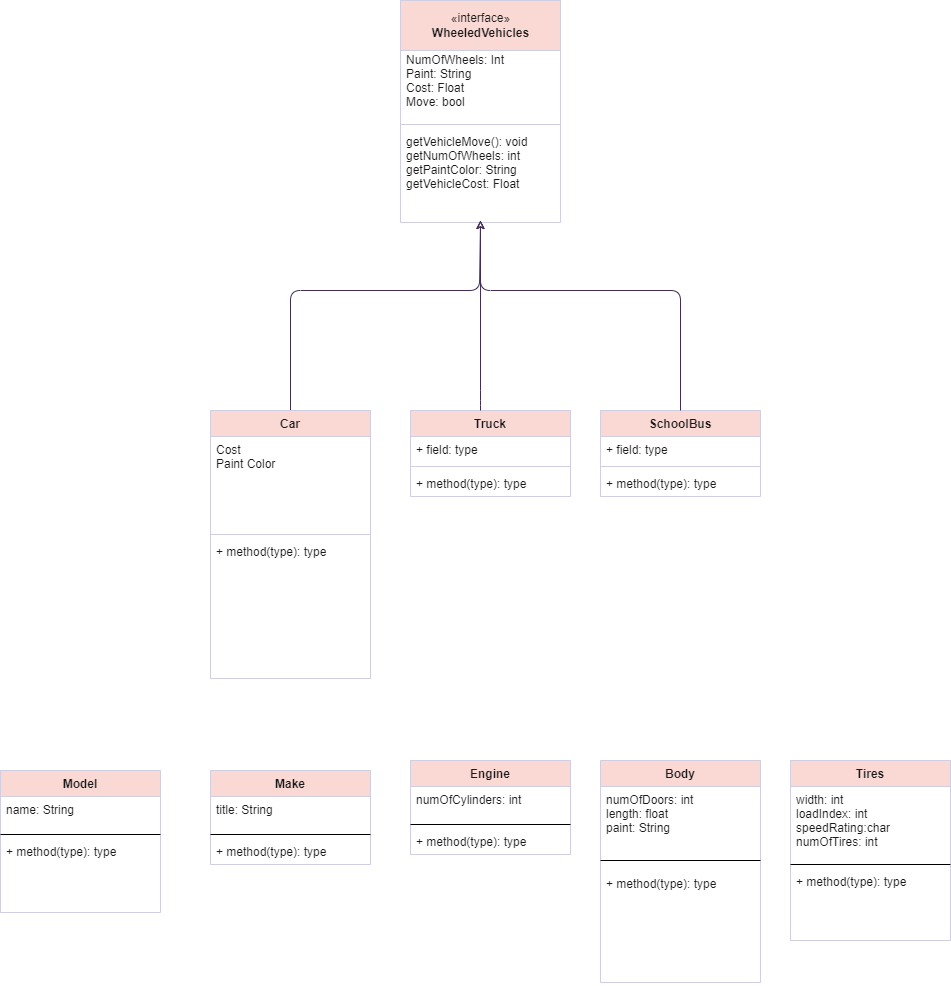

The diagram above was exported from draw.io. Its source (the exported page's mxGraphModel, read from the mxfile embedded in the PNG):
<mxGraphModel dx="1006" dy="1077" grid="1" gridSize="10" guides="1" tooltips="1" connect="1" arrows="1" fold="1" page="0" pageScale="1" pageWidth="827" pageHeight="1169" math="0" shadow="0">
  <root>
    <mxCell id="WIyWlLk6GJQsqaUBKTNV-0" />
    <mxCell id="WIyWlLk6GJQsqaUBKTNV-1" parent="WIyWlLk6GJQsqaUBKTNV-0" />
    <mxCell id="OYId6kKr-JOqCOPXRVUs-4" value="SchoolBus" style="swimlane;fontStyle=1;align=center;verticalAlign=top;childLayout=stackLayout;horizontal=1;startSize=26;horizontalStack=0;resizeParent=1;resizeParentMax=0;resizeLast=0;collapsible=1;marginBottom=0;fillColor=#FAD9D5;strokeColor=#D0CEE2;fontColor=#1A1A1A;rounded=0;" vertex="1" parent="WIyWlLk6GJQsqaUBKTNV-1">
      <mxGeometry x="630" y="280" width="160" height="86" as="geometry" />
    </mxCell>
    <mxCell id="OYId6kKr-JOqCOPXRVUs-5" value="+ field: type" style="text;strokeColor=none;fillColor=none;align=left;verticalAlign=top;spacingLeft=4;spacingRight=4;overflow=hidden;rotatable=0;points=[[0,0.5],[1,0.5]];portConstraint=eastwest;fontColor=#1A1A1A;rounded=0;" vertex="1" parent="OYId6kKr-JOqCOPXRVUs-4">
      <mxGeometry y="26" width="160" height="26" as="geometry" />
    </mxCell>
    <mxCell id="OYId6kKr-JOqCOPXRVUs-6" value="" style="line;strokeWidth=1;fillColor=none;align=left;verticalAlign=middle;spacingTop=-1;spacingLeft=3;spacingRight=3;rotatable=0;labelPosition=right;points=[];portConstraint=eastwest;strokeColor=#D0CEE2;fontColor=#1A1A1A;rounded=0;" vertex="1" parent="OYId6kKr-JOqCOPXRVUs-4">
      <mxGeometry y="52" width="160" height="8" as="geometry" />
    </mxCell>
    <mxCell id="OYId6kKr-JOqCOPXRVUs-7" value="+ method(type): type" style="text;strokeColor=none;fillColor=none;align=left;verticalAlign=top;spacingLeft=4;spacingRight=4;overflow=hidden;rotatable=0;points=[[0,0.5],[1,0.5]];portConstraint=eastwest;fontColor=#1A1A1A;rounded=0;" vertex="1" parent="OYId6kKr-JOqCOPXRVUs-4">
      <mxGeometry y="60" width="160" height="26" as="geometry" />
    </mxCell>
    <mxCell id="OYId6kKr-JOqCOPXRVUs-28" style="edgeStyle=orthogonalEdgeStyle;orthogonalLoop=1;jettySize=auto;html=1;fontColor=#1A1A1A;strokeColor=#432D57;endArrow=classic;endFill=0;fillColor=#76608a;" edge="1" parent="WIyWlLk6GJQsqaUBKTNV-1" source="OYId6kKr-JOqCOPXRVUs-8">
      <mxGeometry relative="1" as="geometry">
        <mxPoint x="510" y="90" as="targetPoint" />
        <Array as="points">
          <mxPoint x="320" y="160" />
          <mxPoint x="509" y="160" />
        </Array>
      </mxGeometry>
    </mxCell>
    <mxCell id="OYId6kKr-JOqCOPXRVUs-8" value="Car" style="swimlane;fontStyle=1;align=center;verticalAlign=top;childLayout=stackLayout;horizontal=1;startSize=26;horizontalStack=0;resizeParent=1;resizeParentMax=0;resizeLast=0;collapsible=1;marginBottom=0;fillColor=#FAD9D5;strokeColor=#D0CEE2;fontColor=#1A1A1A;rounded=0;" vertex="1" parent="WIyWlLk6GJQsqaUBKTNV-1">
      <mxGeometry x="240" y="280" width="160" height="268" as="geometry" />
    </mxCell>
    <mxCell id="OYId6kKr-JOqCOPXRVUs-9" value="Cost&#10;Paint Color" style="text;strokeColor=none;fillColor=none;align=left;verticalAlign=top;spacingLeft=4;spacingRight=4;overflow=hidden;rotatable=0;points=[[0,0.5],[1,0.5]];portConstraint=eastwest;fontColor=#1A1A1A;rounded=0;" vertex="1" parent="OYId6kKr-JOqCOPXRVUs-8">
      <mxGeometry y="26" width="160" height="94" as="geometry" />
    </mxCell>
    <mxCell id="OYId6kKr-JOqCOPXRVUs-10" value="" style="line;strokeWidth=1;fillColor=none;align=left;verticalAlign=middle;spacingTop=-1;spacingLeft=3;spacingRight=3;rotatable=0;labelPosition=right;points=[];portConstraint=eastwest;strokeColor=#D0CEE2;fontColor=#1A1A1A;rounded=0;" vertex="1" parent="OYId6kKr-JOqCOPXRVUs-8">
      <mxGeometry y="120" width="160" height="8" as="geometry" />
    </mxCell>
    <mxCell id="OYId6kKr-JOqCOPXRVUs-11" value="+ method(type): type" style="text;strokeColor=none;fillColor=none;align=left;verticalAlign=top;spacingLeft=4;spacingRight=4;overflow=hidden;rotatable=0;points=[[0,0.5],[1,0.5]];portConstraint=eastwest;fontColor=#1A1A1A;rounded=0;" vertex="1" parent="OYId6kKr-JOqCOPXRVUs-8">
      <mxGeometry y="128" width="160" height="140" as="geometry" />
    </mxCell>
    <mxCell id="OYId6kKr-JOqCOPXRVUs-12" value="Truck" style="swimlane;fontStyle=1;align=center;verticalAlign=top;childLayout=stackLayout;horizontal=1;startSize=26;horizontalStack=0;resizeParent=1;resizeParentMax=0;resizeLast=0;collapsible=1;marginBottom=0;fillColor=#FAD9D5;strokeColor=#D0CEE2;fontColor=#1A1A1A;rounded=0;" vertex="1" parent="WIyWlLk6GJQsqaUBKTNV-1">
      <mxGeometry x="440" y="280" width="160" height="86" as="geometry" />
    </mxCell>
    <mxCell id="OYId6kKr-JOqCOPXRVUs-13" value="+ field: type" style="text;strokeColor=none;fillColor=none;align=left;verticalAlign=top;spacingLeft=4;spacingRight=4;overflow=hidden;rotatable=0;points=[[0,0.5],[1,0.5]];portConstraint=eastwest;fontColor=#1A1A1A;rounded=0;" vertex="1" parent="OYId6kKr-JOqCOPXRVUs-12">
      <mxGeometry y="26" width="160" height="26" as="geometry" />
    </mxCell>
    <mxCell id="OYId6kKr-JOqCOPXRVUs-14" value="" style="line;strokeWidth=1;fillColor=none;align=left;verticalAlign=middle;spacingTop=-1;spacingLeft=3;spacingRight=3;rotatable=0;labelPosition=right;points=[];portConstraint=eastwest;strokeColor=#D0CEE2;fontColor=#1A1A1A;rounded=0;" vertex="1" parent="OYId6kKr-JOqCOPXRVUs-12">
      <mxGeometry y="52" width="160" height="8" as="geometry" />
    </mxCell>
    <mxCell id="OYId6kKr-JOqCOPXRVUs-15" value="+ method(type): type" style="text;strokeColor=none;fillColor=none;align=left;verticalAlign=top;spacingLeft=4;spacingRight=4;overflow=hidden;rotatable=0;points=[[0,0.5],[1,0.5]];portConstraint=eastwest;fontColor=#1A1A1A;rounded=0;" vertex="1" parent="OYId6kKr-JOqCOPXRVUs-12">
      <mxGeometry y="60" width="160" height="26" as="geometry" />
    </mxCell>
    <mxCell id="OYId6kKr-JOqCOPXRVUs-16" value="WheeledVehicles" style="swimlane;fontStyle=1;align=center;verticalAlign=top;childLayout=stackLayout;horizontal=1;startSize=26;horizontalStack=0;resizeParent=1;resizeParentMax=0;resizeLast=0;collapsible=1;marginBottom=0;fillColor=#FAD9D5;strokeColor=#D0CEE2;fontColor=#1A1A1A;rounded=0;" vertex="1" parent="WIyWlLk6GJQsqaUBKTNV-1">
      <mxGeometry x="430" y="-110" width="160" height="202" as="geometry">
        <mxRectangle x="440" y="40" width="130" height="26" as="alternateBounds" />
      </mxGeometry>
    </mxCell>
    <mxCell id="OYId6kKr-JOqCOPXRVUs-25" value="NumOfWheels: Int&#10;Paint: String&#10;Cost: Float&#10;Move: bool&#10;" style="text;strokeColor=none;fillColor=none;align=left;verticalAlign=top;spacingLeft=4;spacingRight=4;overflow=hidden;rotatable=0;points=[[0,0.5],[1,0.5]];portConstraint=eastwest;fontColor=#1A1A1A;rounded=0;" vertex="1" parent="OYId6kKr-JOqCOPXRVUs-16">
      <mxGeometry y="26" width="160" height="74" as="geometry" />
    </mxCell>
    <mxCell id="OYId6kKr-JOqCOPXRVUs-18" value="" style="line;strokeWidth=1;fillColor=none;align=left;verticalAlign=middle;spacingTop=-1;spacingLeft=3;spacingRight=3;rotatable=0;labelPosition=right;points=[];portConstraint=eastwest;strokeColor=#D0CEE2;fontColor=#1A1A1A;rounded=0;" vertex="1" parent="OYId6kKr-JOqCOPXRVUs-16">
      <mxGeometry y="100" width="160" height="8" as="geometry" />
    </mxCell>
    <mxCell id="OYId6kKr-JOqCOPXRVUs-19" value="getVehicleMove(): void&#10;getNumOfWheels: int&#10;getPaintColor: String&#10;getVehicleCost: Float" style="text;strokeColor=none;fillColor=none;align=left;verticalAlign=top;spacingLeft=4;spacingRight=4;overflow=hidden;rotatable=0;points=[[0,0.5],[1,0.5]];portConstraint=eastwest;fontColor=#1A1A1A;rounded=0;" vertex="1" parent="OYId6kKr-JOqCOPXRVUs-16">
      <mxGeometry y="108" width="160" height="94" as="geometry" />
    </mxCell>
    <mxCell id="OYId6kKr-JOqCOPXRVUs-32" value="Tires" style="swimlane;fontStyle=1;align=center;verticalAlign=top;childLayout=stackLayout;horizontal=1;startSize=26;horizontalStack=0;resizeParent=1;resizeParentMax=0;resizeLast=0;collapsible=1;marginBottom=0;fontColor=#1A1A1A;strokeColor=#D0CEE2;fillColor=#FAD9D5;" vertex="1" parent="WIyWlLk6GJQsqaUBKTNV-1">
      <mxGeometry x="820" y="630" width="160" height="180" as="geometry" />
    </mxCell>
    <mxCell id="OYId6kKr-JOqCOPXRVUs-33" value="width: int&#10;loadIndex: int&#10;speedRating:char&#10;numOfTires: int" style="text;strokeColor=none;fillColor=none;align=left;verticalAlign=top;spacingLeft=4;spacingRight=4;overflow=hidden;rotatable=0;points=[[0,0.5],[1,0.5]];portConstraint=eastwest;fontColor=#1A1A1A;" vertex="1" parent="OYId6kKr-JOqCOPXRVUs-32">
      <mxGeometry y="26" width="160" height="74" as="geometry" />
    </mxCell>
    <mxCell id="OYId6kKr-JOqCOPXRVUs-34" value="" style="line;strokeWidth=1;fillColor=none;align=left;verticalAlign=middle;spacingTop=-1;spacingLeft=3;spacingRight=3;rotatable=0;labelPosition=right;points=[];portConstraint=eastwest;fontColor=#1A1A1A;" vertex="1" parent="OYId6kKr-JOqCOPXRVUs-32">
      <mxGeometry y="100" width="160" height="8" as="geometry" />
    </mxCell>
    <mxCell id="OYId6kKr-JOqCOPXRVUs-35" value="+ method(type): type" style="text;strokeColor=none;fillColor=none;align=left;verticalAlign=top;spacingLeft=4;spacingRight=4;overflow=hidden;rotatable=0;points=[[0,0.5],[1,0.5]];portConstraint=eastwest;fontColor=#1A1A1A;" vertex="1" parent="OYId6kKr-JOqCOPXRVUs-32">
      <mxGeometry y="108" width="160" height="72" as="geometry" />
    </mxCell>
    <mxCell id="OYId6kKr-JOqCOPXRVUs-37" value="Body" style="swimlane;fontStyle=1;align=center;verticalAlign=top;childLayout=stackLayout;horizontal=1;startSize=26;horizontalStack=0;resizeParent=1;resizeParentMax=0;resizeLast=0;collapsible=1;marginBottom=0;fontColor=#1A1A1A;strokeColor=#D0CEE2;fillColor=#FAD9D5;" vertex="1" parent="WIyWlLk6GJQsqaUBKTNV-1">
      <mxGeometry x="630" y="630" width="160" height="222" as="geometry" />
    </mxCell>
    <mxCell id="OYId6kKr-JOqCOPXRVUs-38" value="numOfDoors: int&#10;length: float&#10;paint: String" style="text;strokeColor=none;fillColor=none;align=left;verticalAlign=top;spacingLeft=4;spacingRight=4;overflow=hidden;rotatable=0;points=[[0,0.5],[1,0.5]];portConstraint=eastwest;fontColor=#1A1A1A;" vertex="1" parent="OYId6kKr-JOqCOPXRVUs-37">
      <mxGeometry y="26" width="160" height="64" as="geometry" />
    </mxCell>
    <mxCell id="OYId6kKr-JOqCOPXRVUs-39" value="" style="line;strokeWidth=1;fillColor=none;align=left;verticalAlign=middle;spacingTop=-1;spacingLeft=3;spacingRight=3;rotatable=0;labelPosition=right;points=[];portConstraint=eastwest;fontColor=#1A1A1A;" vertex="1" parent="OYId6kKr-JOqCOPXRVUs-37">
      <mxGeometry y="90" width="160" height="20" as="geometry" />
    </mxCell>
    <mxCell id="OYId6kKr-JOqCOPXRVUs-40" value="+ method(type): type" style="text;strokeColor=none;fillColor=none;align=left;verticalAlign=top;spacingLeft=4;spacingRight=4;overflow=hidden;rotatable=0;points=[[0,0.5],[1,0.5]];portConstraint=eastwest;fontColor=#1A1A1A;" vertex="1" parent="OYId6kKr-JOqCOPXRVUs-37">
      <mxGeometry y="110" width="160" height="112" as="geometry" />
    </mxCell>
    <mxCell id="OYId6kKr-JOqCOPXRVUs-45" value="Model" style="swimlane;fontStyle=1;align=center;verticalAlign=top;childLayout=stackLayout;horizontal=1;startSize=26;horizontalStack=0;resizeParent=1;resizeParentMax=0;resizeLast=0;collapsible=1;marginBottom=0;fontColor=#1A1A1A;strokeColor=#D0CEE2;fillColor=#FAD9D5;" vertex="1" parent="WIyWlLk6GJQsqaUBKTNV-1">
      <mxGeometry x="30" y="640" width="160" height="142" as="geometry" />
    </mxCell>
    <mxCell id="OYId6kKr-JOqCOPXRVUs-46" value="name: String" style="text;strokeColor=none;fillColor=none;align=left;verticalAlign=top;spacingLeft=4;spacingRight=4;overflow=hidden;rotatable=0;points=[[0,0.5],[1,0.5]];portConstraint=eastwest;fontColor=#1A1A1A;" vertex="1" parent="OYId6kKr-JOqCOPXRVUs-45">
      <mxGeometry y="26" width="160" height="34" as="geometry" />
    </mxCell>
    <mxCell id="OYId6kKr-JOqCOPXRVUs-47" value="" style="line;strokeWidth=1;fillColor=none;align=left;verticalAlign=middle;spacingTop=-1;spacingLeft=3;spacingRight=3;rotatable=0;labelPosition=right;points=[];portConstraint=eastwest;fontColor=#1A1A1A;" vertex="1" parent="OYId6kKr-JOqCOPXRVUs-45">
      <mxGeometry y="60" width="160" height="8" as="geometry" />
    </mxCell>
    <mxCell id="OYId6kKr-JOqCOPXRVUs-48" value="+ method(type): type" style="text;strokeColor=none;fillColor=none;align=left;verticalAlign=top;spacingLeft=4;spacingRight=4;overflow=hidden;rotatable=0;points=[[0,0.5],[1,0.5]];portConstraint=eastwest;fontColor=#1A1A1A;" vertex="1" parent="OYId6kKr-JOqCOPXRVUs-45">
      <mxGeometry y="68" width="160" height="74" as="geometry" />
    </mxCell>
    <mxCell id="OYId6kKr-JOqCOPXRVUs-49" value="Make" style="swimlane;fontStyle=1;align=center;verticalAlign=top;childLayout=stackLayout;horizontal=1;startSize=26;horizontalStack=0;resizeParent=1;resizeParentMax=0;resizeLast=0;collapsible=1;marginBottom=0;fontColor=#1A1A1A;strokeColor=#D0CEE2;fillColor=#FAD9D5;" vertex="1" parent="WIyWlLk6GJQsqaUBKTNV-1">
      <mxGeometry x="240" y="640" width="160" height="94" as="geometry" />
    </mxCell>
    <mxCell id="OYId6kKr-JOqCOPXRVUs-50" value="title: String" style="text;strokeColor=none;fillColor=none;align=left;verticalAlign=top;spacingLeft=4;spacingRight=4;overflow=hidden;rotatable=0;points=[[0,0.5],[1,0.5]];portConstraint=eastwest;fontColor=#1A1A1A;" vertex="1" parent="OYId6kKr-JOqCOPXRVUs-49">
      <mxGeometry y="26" width="160" height="34" as="geometry" />
    </mxCell>
    <mxCell id="OYId6kKr-JOqCOPXRVUs-51" value="" style="line;strokeWidth=1;fillColor=none;align=left;verticalAlign=middle;spacingTop=-1;spacingLeft=3;spacingRight=3;rotatable=0;labelPosition=right;points=[];portConstraint=eastwest;fontColor=#1A1A1A;" vertex="1" parent="OYId6kKr-JOqCOPXRVUs-49">
      <mxGeometry y="60" width="160" height="8" as="geometry" />
    </mxCell>
    <mxCell id="OYId6kKr-JOqCOPXRVUs-52" value="+ method(type): type" style="text;strokeColor=none;fillColor=none;align=left;verticalAlign=top;spacingLeft=4;spacingRight=4;overflow=hidden;rotatable=0;points=[[0,0.5],[1,0.5]];portConstraint=eastwest;fontColor=#1A1A1A;" vertex="1" parent="OYId6kKr-JOqCOPXRVUs-49">
      <mxGeometry y="68" width="160" height="26" as="geometry" />
    </mxCell>
    <mxCell id="OYId6kKr-JOqCOPXRVUs-53" value="Engine" style="swimlane;fontStyle=1;align=center;verticalAlign=top;childLayout=stackLayout;horizontal=1;startSize=26;horizontalStack=0;resizeParent=1;resizeParentMax=0;resizeLast=0;collapsible=1;marginBottom=0;fontColor=#1A1A1A;strokeColor=#D0CEE2;fillColor=#FAD9D5;" vertex="1" parent="WIyWlLk6GJQsqaUBKTNV-1">
      <mxGeometry x="440" y="630" width="160" height="94" as="geometry" />
    </mxCell>
    <mxCell id="OYId6kKr-JOqCOPXRVUs-54" value="numOfCylinders: int" style="text;strokeColor=none;fillColor=none;align=left;verticalAlign=top;spacingLeft=4;spacingRight=4;overflow=hidden;rotatable=0;points=[[0,0.5],[1,0.5]];portConstraint=eastwest;fontColor=#1A1A1A;" vertex="1" parent="OYId6kKr-JOqCOPXRVUs-53">
      <mxGeometry y="26" width="160" height="34" as="geometry" />
    </mxCell>
    <mxCell id="OYId6kKr-JOqCOPXRVUs-55" value="" style="line;strokeWidth=1;fillColor=none;align=left;verticalAlign=middle;spacingTop=-1;spacingLeft=3;spacingRight=3;rotatable=0;labelPosition=right;points=[];portConstraint=eastwest;fontColor=#1A1A1A;" vertex="1" parent="OYId6kKr-JOqCOPXRVUs-53">
      <mxGeometry y="60" width="160" height="8" as="geometry" />
    </mxCell>
    <mxCell id="OYId6kKr-JOqCOPXRVUs-56" value="+ method(type): type" style="text;strokeColor=none;fillColor=none;align=left;verticalAlign=top;spacingLeft=4;spacingRight=4;overflow=hidden;rotatable=0;points=[[0,0.5],[1,0.5]];portConstraint=eastwest;fontColor=#1A1A1A;" vertex="1" parent="OYId6kKr-JOqCOPXRVUs-53">
      <mxGeometry y="68" width="160" height="26" as="geometry" />
    </mxCell>
    <mxCell id="OYId6kKr-JOqCOPXRVUs-57" value="«interface»&lt;br&gt;&lt;b&gt;WheeledVehicles&lt;/b&gt;" style="html=1;fontColor=#1A1A1A;strokeColor=#D0CEE2;fillColor=#FAD9D5;" vertex="1" parent="WIyWlLk6GJQsqaUBKTNV-1">
      <mxGeometry x="430" y="-130" width="160" height="50" as="geometry" />
    </mxCell>
    <mxCell id="OYId6kKr-JOqCOPXRVUs-65" style="edgeStyle=orthogonalEdgeStyle;orthogonalLoop=1;jettySize=auto;html=1;fontColor=#1A1A1A;strokeColor=#432D57;endArrow=classic;endFill=0;fillColor=#76608a;" edge="1" parent="WIyWlLk6GJQsqaUBKTNV-1">
      <mxGeometry relative="1" as="geometry">
        <mxPoint x="510" y="280" as="sourcePoint" />
        <mxPoint x="510" y="90" as="targetPoint" />
        <Array as="points">
          <mxPoint x="510" y="270" />
        </Array>
      </mxGeometry>
    </mxCell>
    <mxCell id="OYId6kKr-JOqCOPXRVUs-66" style="edgeStyle=orthogonalEdgeStyle;orthogonalLoop=1;jettySize=auto;html=1;fontColor=#1A1A1A;strokeColor=#432D57;endArrow=classic;endFill=0;fillColor=#76608a;exitX=0.5;exitY=0;exitDx=0;exitDy=0;" edge="1" parent="WIyWlLk6GJQsqaUBKTNV-1" source="OYId6kKr-JOqCOPXRVUs-4">
      <mxGeometry relative="1" as="geometry">
        <mxPoint x="340" y="300" as="sourcePoint" />
        <mxPoint x="510" y="90" as="targetPoint" />
        <Array as="points">
          <mxPoint x="710" y="160" />
          <mxPoint x="510" y="160" />
        </Array>
      </mxGeometry>
    </mxCell>
  </root>
</mxGraphModel>